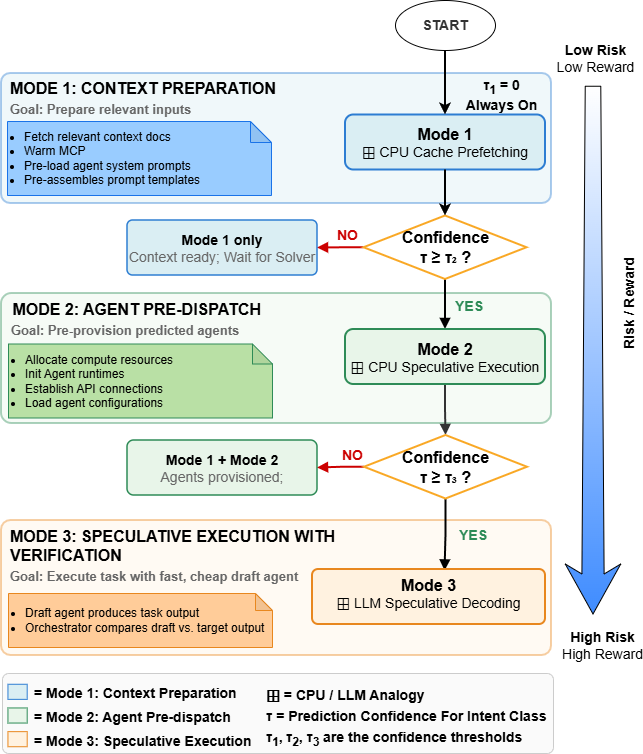

The diagram above was exported from draw.io. Its source (the exported page's mxGraphModel, read from the mxfile embedded in the PNG):
<mxGraphModel dx="1427" dy="1196" grid="1" gridSize="10" guides="1" tooltips="1" connect="1" arrows="1" fold="1" page="0" pageScale="1" pageWidth="1169" pageHeight="900" math="1" shadow="0">
  <root>
    <mxCell id="0" />
    <mxCell id="1" parent="0" />
    <mxCell id="m3band" parent="1" style="rounded=1;whiteSpace=wrap;html=1;fillColor=#FFF2E0;strokeColor=#E8871E;strokeWidth=2;opacity=40;arcSize=7;" value="" vertex="1">
      <mxGeometry height="135" width="550" x="149" y="487" as="geometry" />
    </mxCell>
    <mxCell id="m2band" parent="1" style="rounded=1;whiteSpace=wrap;html=1;fillColor=#E8F5E9;strokeColor=#2E8B57;strokeWidth=2;opacity=40;arcSize=8;" value="" vertex="1">
      <mxGeometry height="130" width="550" x="149" y="260" as="geometry" />
    </mxCell>
    <mxCell id="m1band" parent="1" style="rounded=1;whiteSpace=wrap;html=1;fillColor=#DAEEF3;strokeColor=#2D7DD2;strokeWidth=2;opacity=40;arcSize=7;" value="" vertex="1">
      <mxGeometry height="130" width="550" x="149" y="40" as="geometry" />
    </mxCell>
    <mxCell id="e2yes" edge="1" parent="1" source="gate2" style="edgeStyle=orthogonalEdgeStyle;rounded=0;strokeWidth=2;strokeColor=#000000;endArrow=block;endFill=1;exitX=0.5;exitY=1;exitDx=0;exitDy=0;entryX=0.5;entryY=0;entryDx=0;entryDy=0;" target="m2box">
      <mxGeometry relative="1" as="geometry">
        <mxPoint x="585" y="256" as="sourcePoint" />
        <mxPoint x="586" y="302.5" as="targetPoint" />
      </mxGeometry>
    </mxCell>
    <mxCell id="e2yeslabel" parent="1" style="text;html=1;fontSize=14;align=left;" value="&lt;b&gt;&lt;font color=&quot;#2E8B57&quot;&gt;YES&lt;/font&gt;&lt;/b&gt;" vertex="1">
      <mxGeometry height="18" width="35" x="601" y="258" as="geometry" />
    </mxCell>
    <mxCell id="e2no" edge="1" parent="1" source="gate2" style="edgeStyle=orthogonalEdgeStyle;rounded=0;strokeWidth=2;strokeColor=#CC0000;endArrow=block;endFill=1;exitX=0;exitY=0.5;exitDx=0;exitDy=0;entryX=1;entryY=0.5;entryDx=0;entryDy=0;" target="m1only">
      <mxGeometry relative="1" as="geometry">
        <mxPoint x="668.5" y="213.75" as="sourcePoint" />
        <mxPoint x="470" y="214" as="targetPoint" />
      </mxGeometry>
    </mxCell>
    <mxCell id="e2nolabel" parent="1" style="text;html=1;fontSize=11;align=center;" value="&lt;b&gt;&lt;font color=&quot;#CC0000&quot; style=&quot;font-size: 14px;&quot;&gt;NO&lt;/font&gt;&lt;/b&gt;" vertex="1">
      <mxGeometry height="18" width="30" x="480" y="186.75" as="geometry" />
    </mxCell>
    <mxCell id="e3" edge="1" parent="1" source="m2box" style="edgeStyle=orthogonalEdgeStyle;rounded=0;strokeWidth=2;strokeColor=#333;endArrow=block;endFill=1;exitX=0.5;exitY=1;exitDx=0;exitDy=0;entryX=0.5;entryY=0;entryDx=0;entryDy=0;" target="gate3">
      <mxGeometry relative="1" as="geometry">
        <mxPoint x="586" y="406.5" as="sourcePoint" />
        <mxPoint x="586" y="420" as="targetPoint" />
      </mxGeometry>
    </mxCell>
    <mxCell id="e4yes" edge="1" parent="1" source="gate3" style="edgeStyle=orthogonalEdgeStyle;rounded=0;strokeWidth=2;strokeColor=#000000;endArrow=block;endFill=1;exitX=0.5;exitY=1;exitDx=0;exitDy=0;entryX=0.569;entryY=0.027;entryDx=0;entryDy=0;entryPerimeter=0;" target="m3box">
      <mxGeometry relative="1" as="geometry">
        <mxPoint x="592" y="481" as="sourcePoint" />
        <mxPoint x="592" y="521" as="targetPoint" />
      </mxGeometry>
    </mxCell>
    <mxCell id="e4yeslabel" parent="1" style="text;html=1;fontSize=11;align=left;" value="&lt;b&gt;&lt;font color=&quot;#2E8B57&quot; style=&quot;font-size: 14px;&quot;&gt;YES&lt;/font&gt;&lt;/b&gt;" vertex="1">
      <mxGeometry height="18" width="35" x="605" y="487" as="geometry" />
    </mxCell>
    <mxCell id="e4no" edge="1" parent="1" source="gate3" style="edgeStyle=orthogonalEdgeStyle;rounded=0;strokeWidth=2;strokeColor=#CC0000;endArrow=block;endFill=1;exitX=0;exitY=0.5;exitDx=0;exitDy=0;entryX=1;entryY=0.5;entryDx=0;entryDy=0;" target="m12only">
      <mxGeometry relative="1" as="geometry">
        <mxPoint x="695" y="470" as="sourcePoint" />
        <mxPoint x="830" y="470" as="targetPoint" />
      </mxGeometry>
    </mxCell>
    <mxCell id="e4nolabel" parent="1" style="text;html=1;fontSize=11;align=center;" value="&lt;b&gt;&lt;font color=&quot;#CC0000&quot; style=&quot;font-size: 14px;&quot;&gt;NO&lt;/font&gt;&lt;/b&gt;" vertex="1">
      <mxGeometry height="18" width="30" x="485" y="407" as="geometry" />
    </mxCell>
    <mxCell id="m1bandlabel" parent="1" style="text;html=1;align=right;" value="&lt;b&gt;&lt;font style=&quot;color: rgb(0, 0, 0); font-size: 16px;&quot;&gt;MODE 1: CONTEXT PREPARATION&lt;/font&gt;&lt;/b&gt;" vertex="1">
      <mxGeometry height="20" width="225" x="200" y="39" as="geometry" />
    </mxCell>
    <mxCell id="m1box" parent="1" style="rounded=1;whiteSpace=wrap;html=1;fillColor=#DAEEF3;strokeColor=#2D7DD2;strokeWidth=2;fontSize=11;" value="&lt;b&gt;&lt;font style=&quot;font-size: 16px;&quot;&gt;Mode 1&lt;/font&gt;&lt;/b&gt;&lt;br&gt;&lt;font style=&quot;font-size: 14px;&quot;&gt;⊞ CPU Cache Prefetching&lt;/font&gt;" vertex="1">
      <mxGeometry height="55" width="200" x="493" y="81.5" as="geometry" />
    </mxCell>
    <mxCell id="gate2" parent="1" style="rhombus;whiteSpace=wrap;html=1;fillColor=#FFFFFF;strokeColor=#F9A825;strokeWidth=2;fontSize=11;" value="&lt;b&gt;&lt;font style=&quot;font-size: 16px;&quot;&gt;Confidence&lt;br&gt;τ ≥ τ₂ ?&lt;/font&gt;&lt;/b&gt;" vertex="1">
      <mxGeometry height="63.5" width="163" x="511.5" y="182.5" as="geometry" />
    </mxCell>
    <mxCell id="m1only" parent="1" style="rounded=1;whiteSpace=wrap;html=1;fillColor=#DAEEF3;strokeColor=#2D7DD2;strokeWidth=1.5;fontSize=10;arcSize=10;" value="&lt;font style=&quot;font-size: 14px;&quot;&gt;&lt;b&gt;Mode 1 only&lt;/b&gt;&lt;br&gt;&lt;font style=&quot;color: rgb(102, 102, 102);&quot;&gt;Context ready; Wait for Solver&lt;/font&gt;&lt;/font&gt;" vertex="1">
      <mxGeometry height="55" width="190" x="275" y="187" as="geometry" />
    </mxCell>
    <mxCell id="m2bandlabel" parent="1" style="text;html=1;align=right;fontColor=#000000;" value="&lt;b&gt;&lt;font style=&quot;font-size: 16px;&quot;&gt;MODE 2: AGENT PRE-DISPATCH&lt;/font&gt;&lt;/b&gt;" vertex="1">
      <mxGeometry height="32" width="260" x="150" y="260" as="geometry" />
    </mxCell>
    <mxCell id="m2box" parent="1" style="rounded=1;whiteSpace=wrap;html=1;fillColor=#E8F5E9;strokeColor=#2E8B57;strokeWidth=2;fontSize=11;" value="&lt;b&gt;&lt;font style=&quot;font-size: 16px;&quot;&gt;Mode 2&lt;/font&gt;&lt;/b&gt;&lt;div&gt;&lt;font style=&quot;color: rgb(0, 0, 0);&quot;&gt;&lt;span style=&quot;text-align: left; text-wrap-mode: nowrap;&quot;&gt;&lt;font style=&quot;font-size: 14px;&quot;&gt;⊞ CPU Speculative Execution&lt;/font&gt;&lt;/span&gt;&lt;br&gt;&lt;/font&gt;&lt;b&gt;&lt;/b&gt;&lt;/div&gt;" vertex="1">
      <mxGeometry height="55" width="200" x="493" y="296" as="geometry" />
    </mxCell>
    <mxCell id="gate3" parent="1" style="rhombus;whiteSpace=wrap;html=1;fillColor=#FFFFFF;strokeColor=#F9A825;strokeWidth=2;fontSize=11;" value="&lt;b&gt;&lt;font style=&quot;font-size: 16px;&quot;&gt;Confidence&lt;br&gt;τ ≥ τ₃ ?&lt;/font&gt;&lt;/b&gt;" vertex="1">
      <mxGeometry height="63.5" width="163" x="512" y="402" as="geometry" />
    </mxCell>
    <mxCell id="m12only" parent="1" style="rounded=1;whiteSpace=wrap;html=1;fillColor=#E8F5E9;strokeColor=#2E8B57;strokeWidth=1.5;fontSize=10;arcSize=12;" value="&lt;font style=&quot;font-size: 14px;&quot;&gt;&lt;b&gt;Mode 1 + Mode 2&lt;/b&gt;&lt;br&gt;&lt;font style=&quot;color: rgb(102, 102, 102);&quot;&gt;Agents provisioned;&lt;br&gt;&lt;/font&gt;&lt;/font&gt;" vertex="1">
      <mxGeometry height="55" width="190" x="275" y="407" as="geometry" />
    </mxCell>
    <mxCell id="m3bandlabel" parent="1" style="text;html=1;align=left;fontColor=#000000;" value="&lt;font style=&quot;font-size: 16px;&quot;&gt;&lt;font style=&quot;&quot;&gt;&lt;b style=&quot;&quot;&gt;&lt;font style=&quot;&quot;&gt;MODE 3: SPECULATIVE EXECUTION&amp;nbsp;&lt;/font&gt;&lt;/b&gt;&lt;/font&gt;&lt;b style=&quot;background-color: transparent; color: light-dark(rgb(0, 0, 0), rgb(237, 237, 237));&quot;&gt;WITH&amp;nbsp;&lt;/b&gt;&lt;/font&gt;&lt;div&gt;&lt;b style=&quot;background-color: transparent; color: light-dark(rgb(0, 0, 0), rgb(237, 237, 237));&quot;&gt;&lt;font style=&quot;font-size: 16px;&quot;&gt;VERIFICATION&lt;/font&gt;&lt;/b&gt;&lt;/div&gt;" vertex="1">
      <mxGeometry height="33" width="375" x="156" y="487" as="geometry" />
    </mxCell>
    <mxCell id="m3box" parent="1" style="rounded=1;whiteSpace=wrap;html=1;fillColor=#FFF2E0;strokeColor=#E8871E;strokeWidth=2;fontSize=11;arcSize=11;verticalAlign=top;" value="&lt;b&gt;&lt;font style=&quot;font-size: 16px;&quot;&gt;Mode 3&lt;/font&gt;&lt;/b&gt;&lt;div&gt;&lt;span style=&quot;font-size: 14px; text-align: left; text-wrap-mode: nowrap;&quot;&gt;⊞ LLM Speculative Decoding&lt;/span&gt;&lt;b&gt;&lt;/b&gt;&lt;/div&gt;" vertex="1">
      <mxGeometry height="55" width="233" x="460" y="536" as="geometry" />
    </mxCell>
    <mxCell id="rrTop" parent="1" style="text;html=1;align=center;fontSize=14;fontColor=#000000;" value="&lt;font style=&quot;&quot;&gt;&lt;b&gt;Low Risk&lt;/b&gt;&lt;br&gt;Low Reward&lt;/font&gt;" vertex="1">
      <mxGeometry height="28" width="80" x="702.75" y="2" as="geometry" />
    </mxCell>
    <mxCell id="rrBot" parent="1" style="text;html=1;align=center;fontSize=14;fontColor=#000000;" value="&lt;font style=&quot;&quot;&gt;&lt;b&gt;High Risk&lt;/b&gt;&lt;br&gt;High Reward&lt;/font&gt;" vertex="1">
      <mxGeometry height="28" width="80" x="710.25" y="589" as="geometry" />
    </mxCell>
    <mxCell id="rrLabel" parent="1" style="text;html=1;fontSize=14;align=center;rotation=-90;fontColor=#000000;" value="&lt;b&gt;Risk / Reward&lt;/b&gt;" vertex="1">
      <mxGeometry height="18" width="100" x="721.25" y="261" as="geometry" />
    </mxCell>
    <mxCell id="dFb9WQCC9tX4ziWfMdNg-2" parent="1" style="shape=note;whiteSpace=wrap;html=1;backgroundOutline=1;darkOpacity=0.05;align=left;strokeColor=#1A73E8;fillColor=#99CCFF;size=21;" value="&lt;ul style=&quot;padding-left: 15px; margin-top: 12px;&quot;&gt;&lt;li&gt;Fetch relevant context docs&lt;/li&gt;&lt;li&gt;Warm MCP&lt;/li&gt;&lt;li&gt;Pre-load agent system prompts&lt;/li&gt;&lt;li&gt;Pre-assembles prompt templates&lt;/li&gt;&lt;/ul&gt;" vertex="1">
      <mxGeometry height="74" width="264" x="155" y="88" as="geometry" />
    </mxCell>
    <mxCell id="fV_uLPon_psfxNeYpOU7-2" parent="1" style="ellipse;whiteSpace=wrap;html=1;" value="&lt;b style=&quot;color: rgb(51, 51, 51); text-wrap-mode: nowrap;&quot;&gt;&lt;font style=&quot;font-size: 14px;&quot;&gt;START&lt;/font&gt;&lt;/b&gt;" vertex="1">
      <mxGeometry height="50" width="100" x="543" y="-33" as="geometry" />
    </mxCell>
    <mxCell id="fV_uLPon_psfxNeYpOU7-3" parent="1" style="shape=note;whiteSpace=wrap;html=1;backgroundOutline=1;darkOpacity=0.05;align=left;strokeColor=#2E8B57;fillColor=#B9E0A5;verticalAlign=middle;textDirection=ltr;size=20;" value="&lt;ul style=&quot;padding-left: 15px; margin-top: 12px;&quot;&gt;&lt;li&gt;Allocate compute resources&lt;/li&gt;&lt;li&gt;Init Agent runtimes&lt;/li&gt;&lt;li&gt;Establish API connections&lt;/li&gt;&lt;li&gt;Load agent configurations&lt;/li&gt;&lt;/ul&gt;" vertex="1">
      <mxGeometry height="74" width="264" x="156" y="310.5" as="geometry" />
    </mxCell>
    <mxCell id="UnZ3q7_gudNrv_D1fAlV-1" parent="1" style="text;html=1;align=left;fontColor=#666666;" value="&lt;span style=&quot;font-size: 13px;&quot;&gt;&lt;b&gt;Goal: Prepare relevant inputs&lt;/b&gt;&lt;/span&gt;" vertex="1">
      <mxGeometry height="20" width="225" x="156" y="62" as="geometry" />
    </mxCell>
    <mxCell id="UnZ3q7_gudNrv_D1fAlV-3" parent="1" style="text;html=1;align=left;fontColor=#666666;" value="&lt;span style=&quot;font-size: 13px;&quot;&gt;&lt;b&gt;Goal:&amp;nbsp;Pre-provision predicted agents&lt;/b&gt;&lt;/span&gt;" vertex="1">
      <mxGeometry height="20" width="233" x="157" y="283" as="geometry" />
    </mxCell>
    <mxCell id="UnZ3q7_gudNrv_D1fAlV-6" edge="1" parent="1" source="m1box" style="endArrow=classic;html=1;rounded=0;entryX=0.5;entryY=0;entryDx=0;entryDy=0;exitX=0.5;exitY=1;exitDx=0;exitDy=0;strokeWidth=2;" target="gate2" value="">
      <mxGeometry height="50" relative="1" width="50" as="geometry">
        <mxPoint x="430" y="199" as="sourcePoint" />
        <mxPoint x="480" y="149" as="targetPoint" />
      </mxGeometry>
    </mxCell>
    <mxCell id="UnZ3q7_gudNrv_D1fAlV-8" edge="1" parent="1" source="fV_uLPon_psfxNeYpOU7-2" style="endArrow=classic;html=1;rounded=0;entryX=0.5;entryY=0;entryDx=0;entryDy=0;exitX=0.5;exitY=1;exitDx=0;exitDy=0;strokeWidth=2;" target="m1box" value="">
      <mxGeometry height="50" relative="1" width="50" as="geometry">
        <mxPoint x="430" y="30" as="sourcePoint" />
        <mxPoint x="480" y="-20" as="targetPoint" />
      </mxGeometry>
    </mxCell>
    <mxCell id="q3-etFMOz2FRaaRQliAp-1" parent="1" style="shape=note;whiteSpace=wrap;html=1;backgroundOutline=1;darkOpacity=0.05;align=left;strokeColor=#E8871E;fillColor=#FFCC99;verticalAlign=middle;textDirection=ltr;size=17;" value="&lt;ul style=&quot;padding-left: 15px; margin-top: 12px;&quot;&gt;&lt;li&gt;Draft agent produces task output&amp;nbsp;&lt;/li&gt;&lt;li&gt;Orchestrator compares draft vs. target output&amp;nbsp;&lt;/li&gt;&lt;/ul&gt;" vertex="1">
      <mxGeometry height="54" width="264" x="156" y="560" as="geometry" />
    </mxCell>
    <mxCell id="q3-etFMOz2FRaaRQliAp-2" parent="1" style="text;html=1;align=left;fontColor=#666666;" value="&lt;span style=&quot;font-size: 13px;&quot;&gt;&lt;b&gt;Goal:&amp;nbsp;Execute task with fast, cheap&amp;nbsp;&lt;/b&gt;&lt;/span&gt;&lt;b style=&quot;font-size: 13px; background-color: transparent; color: light-dark(rgb(102, 102, 102), rgb(149, 149, 149));&quot;&gt;draft agent&lt;/b&gt;" vertex="1">
      <mxGeometry height="30" width="294" x="156" y="529" as="geometry" />
    </mxCell>
    <mxCell id="XtYZHTtEaUPWeO0yt14M-8" parent="1" style="html=1;shadow=0;dashed=0;align=center;verticalAlign=middle;shape=mxgraph.arrows2.stylisedArrow;dy=0.6;dx=40;notch=0;feather=0.72;rotation=90;gradientColor=light-dark(#3F8CFF,#FF6666);gradientDirection=east;fillColor=#FFFFFF;" value="" vertex="1">
      <mxGeometry height="55.5" width="527.75" x="476.63" y="288.88" as="geometry" />
    </mxCell>
    <mxCell id="_Go2M4TO_YeExWolQ7Ri-1" parent="1" style="text;align=center;verticalAlign=middle;fontStyle=1;fontSize=14;html=1;" value="&lt;font&gt;τ&lt;sub style=&quot;&quot;&gt;1&lt;/sub&gt;&amp;nbsp;= 0&lt;br&gt;Always On&lt;/font&gt;" vertex="1">
      <mxGeometry height="45" width="101" x="598" y="39" as="geometry" />
    </mxCell>
    <mxCell id="legendBox" parent="1" style="rounded=1;whiteSpace=wrap;html=1;fillColor=#FAFAFA;strokeColor=#CCCCCC;strokeWidth=1;arcSize=8;fontSize=14;fontStyle=1" value="" vertex="1">
      <mxGeometry height="80" width="551" x="150" y="640" as="geometry" />
    </mxCell>
    <mxCell id="legM1" parent="1" style="rounded=0;whiteSpace=wrap;html=1;fillColor=#DAEEF3;strokeColor=#2D7DD2;" value="" vertex="1">
      <mxGeometry height="15.076923076923078" width="19.241379310344826" x="155.44827586206895" y="650.7692307692307" as="geometry" />
    </mxCell>
    <mxCell id="legM1t" parent="1" style="text;html=1;align=left;fontSize=14;fontStyle=1" value="&lt;font&gt;= Mode 1: Context Preparation&lt;/font&gt;" vertex="1">
      <mxGeometry height="21.54" width="222.97" x="180.03" y="645.38" as="geometry" />
    </mxCell>
    <mxCell id="legM2" parent="1" style="rounded=0;whiteSpace=wrap;html=1;fillColor=#E8F5E9;strokeColor=#2E8B57;fontSize=14;fontStyle=1" value="" vertex="1">
      <mxGeometry height="15.076923076923078" width="19.241379310344826" x="155.44827586206895" y="674.4615384615385" as="geometry" />
    </mxCell>
    <mxCell id="legM2t" parent="1" style="text;html=1;align=left;fontSize=14;fontStyle=1" value="&lt;font&gt;= Mode 2: Agent Pre-dispatch&lt;/font&gt;" vertex="1">
      <mxGeometry height="21.54" width="212.97" x="180.03" y="669.08" as="geometry" />
    </mxCell>
    <mxCell id="legM3" parent="1" style="rounded=0;whiteSpace=wrap;html=1;fillColor=#FFF2E0;strokeColor=#E8871E;" value="" vertex="1">
      <mxGeometry height="15.076923076923078" width="19.241379310344826" x="155.44827586206895" y="698.1538461538462" as="geometry" />
    </mxCell>
    <mxCell id="legM3t" parent="1" style="text;html=1;align=left;fontSize=14;fontStyle=1" value="&lt;font&gt;= Mode 3: Speculative Execution&lt;/font&gt;" vertex="1">
      <mxGeometry height="21.54" width="232.97" x="180.03" y="692.77" as="geometry" />
    </mxCell>
    <mxCell id="legAnalogy" parent="1" style="text;html=1;align=left;fontSize=14;fontStyle=1" value="&lt;div style=&quot;line-height: 150%;&quot;&gt;&lt;font&gt;⊞ = CPU / LLM Analogy&lt;/font&gt;&lt;div&gt;&lt;div style=&quot;text-align: center;&quot;&gt;&lt;span style=&quot;background-color: transparent; color: light-dark(rgb(0, 0, 0), rgb(255, 255, 255));&quot;&gt;τ&lt;/span&gt;&lt;span style=&quot;background-color: transparent; color: light-dark(rgb(0, 0, 0), rgb(255, 255, 255));&quot;&gt;&amp;nbsp;= Prediction Confidence For Intent Class&lt;/span&gt;&lt;/div&gt;&lt;div&gt;&lt;font&gt;&lt;font&gt;&lt;span style=&quot;background-color: transparent; color: light-dark(rgb(0, 0, 0), rgb(255, 255, 255)); text-align: center;&quot;&gt;τ&lt;/span&gt;&lt;span style=&quot;background-color: transparent; color: light-dark(rgb(0, 0, 0), rgb(255, 255, 255)); text-align: center;&quot;&gt;&lt;font&gt;&lt;sub style=&quot;line-height: 150%;&quot;&gt;1&lt;/sub&gt;&lt;/font&gt;,&lt;/span&gt;&lt;sub style=&quot;background-color: transparent; color: light-dark(rgb(0, 0, 0), rgb(255, 255, 255)); text-align: center; line-height: 150%;&quot;&gt;&amp;nbsp;&lt;/sub&gt;&lt;/font&gt;&lt;span style=&quot;background-color: transparent; color: light-dark(rgb(0, 0, 0), rgb(255, 255, 255)); text-align: center;&quot;&gt;τ&lt;sub style=&quot;line-height: 150%;&quot;&gt;2&lt;/sub&gt;,&amp;nbsp;&lt;/span&gt;&lt;span style=&quot;background-color: transparent; color: light-dark(rgb(0, 0, 0), rgb(255, 255, 255)); text-align: center;&quot;&gt;τ&lt;sub style=&quot;line-height: 150%;&quot;&gt;3&lt;/sub&gt; are the confidence thresholds&amp;nbsp;&lt;/span&gt;&lt;/font&gt;&lt;/div&gt;&lt;/div&gt;&lt;/div&gt;" vertex="1">
      <mxGeometry height="74.62" width="287.55" x="412.45" y="645.38" as="geometry" />
    </mxCell>
  </root>
</mxGraphModel>